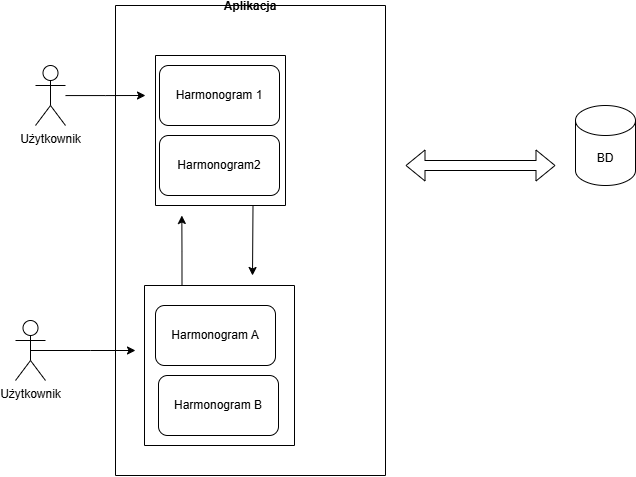

The diagram above was exported from draw.io. Its source (the exported page's mxGraphModel, read from the mxfile embedded in the PNG):
<mxGraphModel dx="1173" dy="579" grid="1" gridSize="10" guides="1" tooltips="1" connect="1" arrows="1" fold="1" page="1" pageScale="1" pageWidth="827" pageHeight="1169" math="0" shadow="0">
  <root>
    <mxCell id="0" />
    <mxCell id="1" parent="0" />
    <mxCell id="ZR9yek1R5PVfgLDflTJq-3" value="" style="edgeStyle=orthogonalEdgeStyle;rounded=0;orthogonalLoop=1;jettySize=auto;html=1;" edge="1" parent="1" source="ZR9yek1R5PVfgLDflTJq-1">
      <mxGeometry relative="1" as="geometry">
        <mxPoint x="280" y="360" as="targetPoint" />
      </mxGeometry>
    </mxCell>
    <mxCell id="ZR9yek1R5PVfgLDflTJq-1" value="Użytkownik" style="shape=umlActor;verticalLabelPosition=bottom;verticalAlign=top;html=1;outlineConnect=0;" vertex="1" parent="1">
      <mxGeometry x="170" y="330" width="30" height="60" as="geometry" />
    </mxCell>
    <mxCell id="ZR9yek1R5PVfgLDflTJq-5" value="Harmonogram 1" style="rounded=1;whiteSpace=wrap;html=1;" vertex="1" parent="1">
      <mxGeometry x="294" y="330" width="120" height="60" as="geometry" />
    </mxCell>
    <mxCell id="ZR9yek1R5PVfgLDflTJq-17" style="edgeStyle=orthogonalEdgeStyle;rounded=0;orthogonalLoop=1;jettySize=auto;html=1;exitX=0.75;exitY=1;exitDx=0;exitDy=0;" edge="1" parent="1" source="ZR9yek1R5PVfgLDflTJq-6">
      <mxGeometry relative="1" as="geometry">
        <mxPoint x="387" y="540" as="targetPoint" />
      </mxGeometry>
    </mxCell>
    <mxCell id="ZR9yek1R5PVfgLDflTJq-6" value="" style="swimlane;startSize=0;" vertex="1" parent="1">
      <mxGeometry x="290" y="320" width="130" height="150" as="geometry">
        <mxRectangle x="410" y="320" width="50" height="40" as="alternateBounds" />
      </mxGeometry>
    </mxCell>
    <mxCell id="ZR9yek1R5PVfgLDflTJq-7" value="Harmonogram2" style="rounded=1;whiteSpace=wrap;html=1;" vertex="1" parent="ZR9yek1R5PVfgLDflTJq-6">
      <mxGeometry x="4" y="80" width="120" height="60" as="geometry" />
    </mxCell>
    <mxCell id="ZR9yek1R5PVfgLDflTJq-16" style="edgeStyle=orthogonalEdgeStyle;rounded=0;orthogonalLoop=1;jettySize=auto;html=1;exitX=0.25;exitY=0;exitDx=0;exitDy=0;" edge="1" parent="1" source="ZR9yek1R5PVfgLDflTJq-11">
      <mxGeometry relative="1" as="geometry">
        <mxPoint x="316.33333333333326" y="480" as="targetPoint" />
      </mxGeometry>
    </mxCell>
    <mxCell id="ZR9yek1R5PVfgLDflTJq-11" value="" style="swimlane;startSize=0;" vertex="1" parent="1">
      <mxGeometry x="279" y="550" width="150" height="160" as="geometry" />
    </mxCell>
    <mxCell id="ZR9yek1R5PVfgLDflTJq-12" value="Harmonogram B" style="rounded=1;whiteSpace=wrap;html=1;" vertex="1" parent="ZR9yek1R5PVfgLDflTJq-11">
      <mxGeometry x="14" y="90" width="120" height="60" as="geometry" />
    </mxCell>
    <mxCell id="ZR9yek1R5PVfgLDflTJq-8" value="Harmonogram A" style="rounded=1;whiteSpace=wrap;html=1;" vertex="1" parent="ZR9yek1R5PVfgLDflTJq-11">
      <mxGeometry x="11" y="20" width="120" height="60" as="geometry" />
    </mxCell>
    <mxCell id="ZR9yek1R5PVfgLDflTJq-15" style="edgeStyle=orthogonalEdgeStyle;rounded=0;orthogonalLoop=1;jettySize=auto;html=1;exitX=0.5;exitY=0.5;exitDx=0;exitDy=0;exitPerimeter=0;" edge="1" parent="1" source="ZR9yek1R5PVfgLDflTJq-13">
      <mxGeometry relative="1" as="geometry">
        <mxPoint x="270" y="615" as="targetPoint" />
      </mxGeometry>
    </mxCell>
    <mxCell id="ZR9yek1R5PVfgLDflTJq-13" value="Użytkownik" style="shape=umlActor;verticalLabelPosition=bottom;verticalAlign=top;html=1;outlineConnect=0;" vertex="1" parent="1">
      <mxGeometry x="150" y="585" width="30" height="60" as="geometry" />
    </mxCell>
    <mxCell id="ZR9yek1R5PVfgLDflTJq-18" value="BD" style="shape=cylinder3;whiteSpace=wrap;html=1;boundedLbl=1;backgroundOutline=1;size=15;" vertex="1" parent="1">
      <mxGeometry x="710" y="370" width="60" height="80" as="geometry" />
    </mxCell>
    <mxCell id="ZR9yek1R5PVfgLDflTJq-20" value="Aplikacja" style="swimlane;startSize=0;" vertex="1" parent="1">
      <mxGeometry x="250" y="270" width="270" height="470" as="geometry" />
    </mxCell>
    <mxCell id="ZR9yek1R5PVfgLDflTJq-21" value="" style="shape=flexArrow;endArrow=classic;startArrow=classic;html=1;rounded=0;" edge="1" parent="1">
      <mxGeometry width="100" height="100" relative="1" as="geometry">
        <mxPoint x="540" y="430" as="sourcePoint" />
        <mxPoint x="690" y="430" as="targetPoint" />
      </mxGeometry>
    </mxCell>
  </root>
</mxGraphModel>